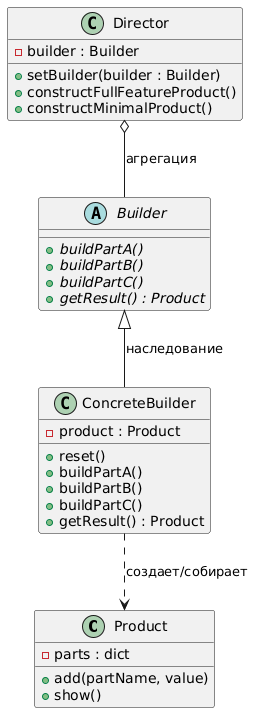

The diagram above was rendered by PlantUML. Its source (embedded in the PNG):
@startuml
' 1. Продукт (Product) - Объект, который строится
class Product {
    - parts : dict
    + add(partName, value)
    + show()
}

' 2. Строитель (Builder) - Абстрактный интерфейс
abstract class Builder {
    + {abstract} buildPartA()
    + {abstract} buildPartB()
    + {abstract} buildPartC()
    + {abstract} getResult() : Product
}

' 3. Конкретный Строитель (ConcreteBuilder) - Реализация шагов
class ConcreteBuilder {
    - product : Product
    + reset()
    + buildPartA()
    + buildPartB()
    + buildPartC()
    + getResult() : Product
}

' 4. Директор (Director) - Управляет последовательностью сборки
class Director {
    - builder : Builder
    + setBuilder(builder : Builder)
    + constructFullFeatureProduct()
    + constructMinimalProduct()
}

' Отношения между классами
Director o-- Builder : агрегация
Builder <|-- ConcreteBuilder : наследование
ConcreteBuilder ..> Product : создает/собирает
@enduml